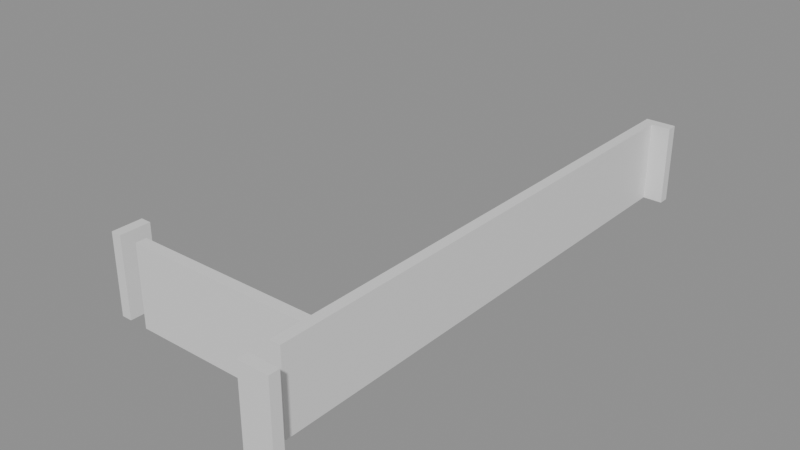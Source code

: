 # Source: building_lego.blend  (saved by Blender 5.0.119; exported with 4.5.12 LTS)
import bpy
from mathutils import Matrix  # noqa: F401  (used for matrix-valued properties, if any)

bpy.ops.wm.read_factory_settings(use_empty=True)
scene = bpy.context.scene
scene.name = 'Scene'

# ---- collections
col_01_paredes_externas = bpy.data.collections.new('01_Paredes_Externas'); scene.collection.children.link(col_01_paredes_externas)
col_02_paredes_internas = bpy.data.collections.new('02_Paredes_Internas'); scene.collection.children.link(col_02_paredes_internas)

# ---- materials (node trees are filled in below, after node groups)
mat_mat_parede_externa = bpy.data.materials.new('Mat_Parede_Externa')
mat_mat_parede_interna = bpy.data.materials.new('Mat_Parede_Interna')

# ---- material node trees
mat_mat_parede_externa.use_nodes = True; mat_mat_parede_externa.node_tree.nodes.clear()
_N = mat_mat_parede_externa.node_tree.nodes; _L = mat_mat_parede_externa.node_tree.links
n0 = _N.new('ShaderNodeBsdfPrincipled'); n0.name = 'BSDF - Pré-fundamentado'; n0.location = (-200, 100)
n1 = _N.new('ShaderNodeOutputMaterial'); n1.name = 'Saída de material'; n1.location = (200, 100)
_L.new(n0.outputs[0], n1.inputs[0])
n1.is_active_output = True
mat_mat_parede_interna.use_nodes = True; mat_mat_parede_interna.node_tree.nodes.clear()
_N = mat_mat_parede_interna.node_tree.nodes; _L = mat_mat_parede_interna.node_tree.links
n0 = _N.new('ShaderNodeBsdfPrincipled'); n0.name = 'BSDF - Pré-fundamentado'; n0.location = (-200, 100)
n1 = _N.new('ShaderNodeOutputMaterial'); n1.name = 'Saída de material'; n1.location = (200, 100)
_L.new(n0.outputs[0], n1.inputs[0])
n1.is_active_output = True

# ---- meshes
me_bloco_dungeon_wall_4863_1197_z0 = bpy.data.meshes.new('Bloco_dungeon_wall_4863_1197_z0')
me_bloco_dungeon_wall_4863_1197_z0.from_pydata([(-0.5, -0.175, -1.32), (0.5, -0.175, -1.32), (0.5, 0.175, -1.32), (-0.5, 0.175, -1.32), (-0.5, -0.175, 1.32), (0.5, -0.175, 1.32), (0.5, 0.175, 1.32), (-0.5, 0.175, 1.32)], [], [(0, 1, 2, 3), (4, 7, 6, 5), (0, 4, 5, 1), (2, 6, 7, 3), (0, 3, 7, 4), (1, 5, 6, 2)])
me_bloco_dungeon_wall_4863_1197_z0.materials.append(mat_mat_parede_externa)
me_bloco_dungeon_wall_4863_1197_z0.update()
me_bloco_dungeon_wall_4863_1215_z0 = bpy.data.meshes.new('Bloco_dungeon_wall_4863_1215_z0')
me_bloco_dungeon_wall_4863_1215_z0.from_pydata([(-0.5, -0.175, -1.32), (0.5, -0.175, -1.32), (0.5, 0.175, -1.32), (-0.5, 0.175, -1.32), (-0.5, -0.175, 1.32), (0.5, -0.175, 1.32), (0.5, 0.175, 1.32), (-0.5, 0.175, 1.32)], [], [(0, 1, 2, 3), (4, 7, 6, 5), (0, 4, 5, 1), (2, 6, 7, 3), (0, 3, 7, 4), (1, 5, 6, 2)])
me_bloco_dungeon_wall_4863_1215_z0.materials.append(mat_mat_parede_externa)
me_bloco_dungeon_wall_4863_1215_z0.update()
me_bloco_dungeon_wall_4856_1199_z0 = bpy.data.meshes.new('Bloco_dungeon_wall_4856_1199_z0')
me_bloco_dungeon_wall_4856_1199_z0.from_pydata([(-0.175, -0.5, -1.32), (0.175, -0.5, -1.32), (0.175, 0.5, -1.32), (-0.175, 0.5, -1.32), (-0.175, -0.5, 1.32), (0.175, -0.5, 1.32), (0.175, 0.5, 1.32), (-0.175, 0.5, 1.32)], [], [(0, 1, 2, 3), (4, 7, 6, 5), (0, 4, 5, 1), (2, 6, 7, 3), (0, 3, 7, 4), (1, 5, 6, 2)])
me_bloco_dungeon_wall_4856_1199_z0.materials.append(mat_mat_parede_externa)
me_bloco_dungeon_wall_4856_1199_z0.update()
me_bloco_dungeon_wall_4863_1198_z0 = bpy.data.meshes.new('Bloco_dungeon_wall_4863_1198_z0')
me_bloco_dungeon_wall_4863_1198_z0.from_pydata([(-0.175, -0.5, -1.32), (0.175, -0.5, -1.32), (0.175, 0.5, -1.32), (-0.175, 0.5, -1.32), (-0.175, -0.5, 1.32), (0.175, -0.5, 1.32), (0.175, 0.5, 1.32), (-0.175, 0.5, 1.32)], [], [(0, 1, 2, 3), (4, 7, 6, 5), (0, 4, 5, 1), (2, 6, 7, 3), (0, 3, 7, 4), (1, 5, 6, 2)])
me_bloco_dungeon_wall_4863_1198_z0.materials.append(mat_mat_parede_externa)
me_bloco_dungeon_wall_4863_1198_z0.update()
me_bloco_dungeon_wall_4863_1199_z0 = bpy.data.meshes.new('Bloco_dungeon_wall_4863_1199_z0')
me_bloco_dungeon_wall_4863_1199_z0.from_pydata([(-0.175, -0.5, -1.32), (0.175, -0.5, -1.32), (0.175, 0.5, -1.32), (-0.175, 0.5, -1.32), (-0.175, -0.5, 1.32), (0.175, -0.5, 1.32), (0.175, 0.5, 1.32), (-0.175, 0.5, 1.32)], [], [(0, 1, 2, 3), (4, 7, 6, 5), (0, 4, 5, 1), (2, 6, 7, 3), (0, 3, 7, 4), (1, 5, 6, 2)])
me_bloco_dungeon_wall_4863_1199_z0.materials.append(mat_mat_parede_externa)
me_bloco_dungeon_wall_4863_1199_z0.update()
me_bloco_dungeon_wall_4863_1200_z0 = bpy.data.meshes.new('Bloco_dungeon_wall_4863_1200_z0')
me_bloco_dungeon_wall_4863_1200_z0.from_pydata([(-0.175, -0.5, -1.32), (0.175, -0.5, -1.32), (0.175, 0.5, -1.32), (-0.175, 0.5, -1.32), (-0.175, -0.5, 1.32), (0.175, -0.5, 1.32), (0.175, 0.5, 1.32), (-0.175, 0.5, 1.32)], [], [(0, 1, 2, 3), (4, 7, 6, 5), (0, 4, 5, 1), (2, 6, 7, 3), (0, 3, 7, 4), (1, 5, 6, 2)])
me_bloco_dungeon_wall_4863_1200_z0.materials.append(mat_mat_parede_externa)
me_bloco_dungeon_wall_4863_1200_z0.update()
me_bloco_dungeon_wall_4863_1201_z0 = bpy.data.meshes.new('Bloco_dungeon_wall_4863_1201_z0')
me_bloco_dungeon_wall_4863_1201_z0.from_pydata([(-0.175, -0.5, -1.32), (0.175, -0.5, -1.32), (0.175, 0.5, -1.32), (-0.175, 0.5, -1.32), (-0.175, -0.5, 1.32), (0.175, -0.5, 1.32), (0.175, 0.5, 1.32), (-0.175, 0.5, 1.32)], [], [(0, 1, 2, 3), (4, 7, 6, 5), (0, 4, 5, 1), (2, 6, 7, 3), (0, 3, 7, 4), (1, 5, 6, 2)])
me_bloco_dungeon_wall_4863_1201_z0.materials.append(mat_mat_parede_externa)
me_bloco_dungeon_wall_4863_1201_z0.update()
me_bloco_dungeon_wall_4863_1202_z0 = bpy.data.meshes.new('Bloco_dungeon_wall_4863_1202_z0')
me_bloco_dungeon_wall_4863_1202_z0.from_pydata([(-0.175, -0.5, -1.32), (0.175, -0.5, -1.32), (0.175, 0.5, -1.32), (-0.175, 0.5, -1.32), (-0.175, -0.5, 1.32), (0.175, -0.5, 1.32), (0.175, 0.5, 1.32), (-0.175, 0.5, 1.32)], [], [(0, 1, 2, 3), (4, 7, 6, 5), (0, 4, 5, 1), (2, 6, 7, 3), (0, 3, 7, 4), (1, 5, 6, 2)])
me_bloco_dungeon_wall_4863_1202_z0.materials.append(mat_mat_parede_externa)
me_bloco_dungeon_wall_4863_1202_z0.update()
me_bloco_dungeon_wall_4863_1203_z0 = bpy.data.meshes.new('Bloco_dungeon_wall_4863_1203_z0')
me_bloco_dungeon_wall_4863_1203_z0.from_pydata([(-0.175, -0.5, -1.32), (0.175, -0.5, -1.32), (0.175, 0.5, -1.32), (-0.175, 0.5, -1.32), (-0.175, -0.5, 1.32), (0.175, -0.5, 1.32), (0.175, 0.5, 1.32), (-0.175, 0.5, 1.32)], [], [(0, 1, 2, 3), (4, 7, 6, 5), (0, 4, 5, 1), (2, 6, 7, 3), (0, 3, 7, 4), (1, 5, 6, 2)])
me_bloco_dungeon_wall_4863_1203_z0.materials.append(mat_mat_parede_externa)
me_bloco_dungeon_wall_4863_1203_z0.update()
me_bloco_dungeon_wall_4863_1204_z0 = bpy.data.meshes.new('Bloco_dungeon_wall_4863_1204_z0')
me_bloco_dungeon_wall_4863_1204_z0.from_pydata([(-0.175, -0.5, -1.32), (0.175, -0.5, -1.32), (0.175, 0.5, -1.32), (-0.175, 0.5, -1.32), (-0.175, -0.5, 1.32), (0.175, -0.5, 1.32), (0.175, 0.5, 1.32), (-0.175, 0.5, 1.32)], [], [(0, 1, 2, 3), (4, 7, 6, 5), (0, 4, 5, 1), (2, 6, 7, 3), (0, 3, 7, 4), (1, 5, 6, 2)])
me_bloco_dungeon_wall_4863_1204_z0.materials.append(mat_mat_parede_externa)
me_bloco_dungeon_wall_4863_1204_z0.update()
me_bloco_dungeon_wall_4863_1205_z0 = bpy.data.meshes.new('Bloco_dungeon_wall_4863_1205_z0')
me_bloco_dungeon_wall_4863_1205_z0.from_pydata([(-0.175, -0.5, -1.32), (0.175, -0.5, -1.32), (0.175, 0.5, -1.32), (-0.175, 0.5, -1.32), (-0.175, -0.5, 1.32), (0.175, -0.5, 1.32), (0.175, 0.5, 1.32), (-0.175, 0.5, 1.32)], [], [(0, 1, 2, 3), (4, 7, 6, 5), (0, 4, 5, 1), (2, 6, 7, 3), (0, 3, 7, 4), (1, 5, 6, 2)])
me_bloco_dungeon_wall_4863_1205_z0.materials.append(mat_mat_parede_externa)
me_bloco_dungeon_wall_4863_1205_z0.update()
me_bloco_dungeon_wall_4863_1206_z0 = bpy.data.meshes.new('Bloco_dungeon_wall_4863_1206_z0')
me_bloco_dungeon_wall_4863_1206_z0.from_pydata([(-0.175, -0.5, -1.32), (0.175, -0.5, -1.32), (0.175, 0.5, -1.32), (-0.175, 0.5, -1.32), (-0.175, -0.5, 1.32), (0.175, -0.5, 1.32), (0.175, 0.5, 1.32), (-0.175, 0.5, 1.32)], [], [(0, 1, 2, 3), (4, 7, 6, 5), (0, 4, 5, 1), (2, 6, 7, 3), (0, 3, 7, 4), (1, 5, 6, 2)])
me_bloco_dungeon_wall_4863_1206_z0.materials.append(mat_mat_parede_externa)
me_bloco_dungeon_wall_4863_1206_z0.update()
me_bloco_dungeon_wall_4863_1207_z0 = bpy.data.meshes.new('Bloco_dungeon_wall_4863_1207_z0')
me_bloco_dungeon_wall_4863_1207_z0.from_pydata([(-0.175, -0.5, -1.32), (0.175, -0.5, -1.32), (0.175, 0.5, -1.32), (-0.175, 0.5, -1.32), (-0.175, -0.5, 1.32), (0.175, -0.5, 1.32), (0.175, 0.5, 1.32), (-0.175, 0.5, 1.32)], [], [(0, 1, 2, 3), (4, 7, 6, 5), (0, 4, 5, 1), (2, 6, 7, 3), (0, 3, 7, 4), (1, 5, 6, 2)])
me_bloco_dungeon_wall_4863_1207_z0.materials.append(mat_mat_parede_externa)
me_bloco_dungeon_wall_4863_1207_z0.update()
me_bloco_dungeon_wall_4863_1208_z0 = bpy.data.meshes.new('Bloco_dungeon_wall_4863_1208_z0')
me_bloco_dungeon_wall_4863_1208_z0.from_pydata([(-0.175, -0.5, -1.32), (0.175, -0.5, -1.32), (0.175, 0.5, -1.32), (-0.175, 0.5, -1.32), (-0.175, -0.5, 1.32), (0.175, -0.5, 1.32), (0.175, 0.5, 1.32), (-0.175, 0.5, 1.32)], [], [(0, 1, 2, 3), (4, 7, 6, 5), (0, 4, 5, 1), (2, 6, 7, 3), (0, 3, 7, 4), (1, 5, 6, 2)])
me_bloco_dungeon_wall_4863_1208_z0.materials.append(mat_mat_parede_externa)
me_bloco_dungeon_wall_4863_1208_z0.update()
me_bloco_dungeon_wall_4863_1209_z0 = bpy.data.meshes.new('Bloco_dungeon_wall_4863_1209_z0')
me_bloco_dungeon_wall_4863_1209_z0.from_pydata([(-0.175, -0.5, -1.32), (0.175, -0.5, -1.32), (0.175, 0.5, -1.32), (-0.175, 0.5, -1.32), (-0.175, -0.5, 1.32), (0.175, -0.5, 1.32), (0.175, 0.5, 1.32), (-0.175, 0.5, 1.32)], [], [(0, 1, 2, 3), (4, 7, 6, 5), (0, 4, 5, 1), (2, 6, 7, 3), (0, 3, 7, 4), (1, 5, 6, 2)])
me_bloco_dungeon_wall_4863_1209_z0.materials.append(mat_mat_parede_externa)
me_bloco_dungeon_wall_4863_1209_z0.update()
me_bloco_dungeon_wall_4863_1210_z0 = bpy.data.meshes.new('Bloco_dungeon_wall_4863_1210_z0')
me_bloco_dungeon_wall_4863_1210_z0.from_pydata([(-0.175, -0.5, -1.32), (0.175, -0.5, -1.32), (0.175, 0.5, -1.32), (-0.175, 0.5, -1.32), (-0.175, -0.5, 1.32), (0.175, -0.5, 1.32), (0.175, 0.5, 1.32), (-0.175, 0.5, 1.32)], [], [(0, 1, 2, 3), (4, 7, 6, 5), (0, 4, 5, 1), (2, 6, 7, 3), (0, 3, 7, 4), (1, 5, 6, 2)])
me_bloco_dungeon_wall_4863_1210_z0.materials.append(mat_mat_parede_externa)
me_bloco_dungeon_wall_4863_1210_z0.update()
me_bloco_dungeon_wall_4863_1211_z0 = bpy.data.meshes.new('Bloco_dungeon_wall_4863_1211_z0')
me_bloco_dungeon_wall_4863_1211_z0.from_pydata([(-0.175, -0.5, -1.32), (0.175, -0.5, -1.32), (0.175, 0.5, -1.32), (-0.175, 0.5, -1.32), (-0.175, -0.5, 1.32), (0.175, -0.5, 1.32), (0.175, 0.5, 1.32), (-0.175, 0.5, 1.32)], [], [(0, 1, 2, 3), (4, 7, 6, 5), (0, 4, 5, 1), (2, 6, 7, 3), (0, 3, 7, 4), (1, 5, 6, 2)])
me_bloco_dungeon_wall_4863_1211_z0.materials.append(mat_mat_parede_externa)
me_bloco_dungeon_wall_4863_1211_z0.update()
me_bloco_dungeon_wall_4863_1212_z0 = bpy.data.meshes.new('Bloco_dungeon_wall_4863_1212_z0')
me_bloco_dungeon_wall_4863_1212_z0.from_pydata([(-0.175, -0.5, -1.32), (0.175, -0.5, -1.32), (0.175, 0.5, -1.32), (-0.175, 0.5, -1.32), (-0.175, -0.5, 1.32), (0.175, -0.5, 1.32), (0.175, 0.5, 1.32), (-0.175, 0.5, 1.32)], [], [(0, 1, 2, 3), (4, 7, 6, 5), (0, 4, 5, 1), (2, 6, 7, 3), (0, 3, 7, 4), (1, 5, 6, 2)])
me_bloco_dungeon_wall_4863_1212_z0.materials.append(mat_mat_parede_externa)
me_bloco_dungeon_wall_4863_1212_z0.update()
me_bloco_dungeon_wall_4863_1213_z0 = bpy.data.meshes.new('Bloco_dungeon_wall_4863_1213_z0')
me_bloco_dungeon_wall_4863_1213_z0.from_pydata([(-0.175, -0.5, -1.32), (0.175, -0.5, -1.32), (0.175, 0.5, -1.32), (-0.175, 0.5, -1.32), (-0.175, -0.5, 1.32), (0.175, -0.5, 1.32), (0.175, 0.5, 1.32), (-0.175, 0.5, 1.32)], [], [(0, 1, 2, 3), (4, 7, 6, 5), (0, 4, 5, 1), (2, 6, 7, 3), (0, 3, 7, 4), (1, 5, 6, 2)])
me_bloco_dungeon_wall_4863_1213_z0.materials.append(mat_mat_parede_externa)
me_bloco_dungeon_wall_4863_1213_z0.update()
me_bloco_dungeon_wall_4863_1214_z0 = bpy.data.meshes.new('Bloco_dungeon_wall_4863_1214_z0')
me_bloco_dungeon_wall_4863_1214_z0.from_pydata([(-0.175, -0.5, -1.32), (0.175, -0.5, -1.32), (0.175, 0.5, -1.32), (-0.175, 0.5, -1.32), (-0.175, -0.5, 1.32), (0.175, -0.5, 1.32), (0.175, 0.5, 1.32), (-0.175, 0.5, 1.32)], [], [(0, 1, 2, 3), (4, 7, 6, 5), (0, 4, 5, 1), (2, 6, 7, 3), (0, 3, 7, 4), (1, 5, 6, 2)])
me_bloco_dungeon_wall_4863_1214_z0.materials.append(mat_mat_parede_externa)
me_bloco_dungeon_wall_4863_1214_z0.update()
me_bloco_dungeon_wall_4857_1199_z0 = bpy.data.meshes.new('Bloco_dungeon_wall_4857_1199_z0')
me_bloco_dungeon_wall_4857_1199_z0.from_pydata([(-0.5, -0.175, -1.32), (0.5, -0.175, -1.32), (0.5, 0.175, -1.32), (-0.5, 0.175, -1.32), (-0.5, -0.175, 1.32), (0.5, -0.175, 1.32), (0.5, 0.175, 1.32), (-0.5, 0.175, 1.32)], [], [(0, 1, 2, 3), (4, 7, 6, 5), (0, 4, 5, 1), (2, 6, 7, 3), (0, 3, 7, 4), (1, 5, 6, 2)])
me_bloco_dungeon_wall_4857_1199_z0.materials.append(mat_mat_parede_interna)
me_bloco_dungeon_wall_4857_1199_z0.update()
me_bloco_dungeon_wall_4858_1199_z0 = bpy.data.meshes.new('Bloco_dungeon_wall_4858_1199_z0')
me_bloco_dungeon_wall_4858_1199_z0.from_pydata([(-0.5, -0.175, -1.32), (0.5, -0.175, -1.32), (0.5, 0.175, -1.32), (-0.5, 0.175, -1.32), (-0.5, -0.175, 1.32), (0.5, -0.175, 1.32), (0.5, 0.175, 1.32), (-0.5, 0.175, 1.32)], [], [(0, 1, 2, 3), (4, 7, 6, 5), (0, 4, 5, 1), (2, 6, 7, 3), (0, 3, 7, 4), (1, 5, 6, 2)])
me_bloco_dungeon_wall_4858_1199_z0.materials.append(mat_mat_parede_interna)
me_bloco_dungeon_wall_4858_1199_z0.update()
me_bloco_dungeon_wall_4859_1199_z0 = bpy.data.meshes.new('Bloco_dungeon_wall_4859_1199_z0')
me_bloco_dungeon_wall_4859_1199_z0.from_pydata([(-0.5, -0.175, -1.32), (0.5, -0.175, -1.32), (0.5, 0.175, -1.32), (-0.5, 0.175, -1.32), (-0.5, -0.175, 1.32), (0.5, -0.175, 1.32), (0.5, 0.175, 1.32), (-0.5, 0.175, 1.32)], [], [(0, 1, 2, 3), (4, 7, 6, 5), (0, 4, 5, 1), (2, 6, 7, 3), (0, 3, 7, 4), (1, 5, 6, 2)])
me_bloco_dungeon_wall_4859_1199_z0.materials.append(mat_mat_parede_interna)
me_bloco_dungeon_wall_4859_1199_z0.update()
me_bloco_dungeon_wall_4860_1199_z0 = bpy.data.meshes.new('Bloco_dungeon_wall_4860_1199_z0')
me_bloco_dungeon_wall_4860_1199_z0.from_pydata([(-0.5, -0.175, -1.32), (0.5, -0.175, -1.32), (0.5, 0.175, -1.32), (-0.5, 0.175, -1.32), (-0.5, -0.175, 1.32), (0.5, -0.175, 1.32), (0.5, 0.175, 1.32), (-0.5, 0.175, 1.32)], [], [(0, 1, 2, 3), (4, 7, 6, 5), (0, 4, 5, 1), (2, 6, 7, 3), (0, 3, 7, 4), (1, 5, 6, 2)])
me_bloco_dungeon_wall_4860_1199_z0.materials.append(mat_mat_parede_interna)
me_bloco_dungeon_wall_4860_1199_z0.update()
me_bloco_dungeon_wall_4861_1199_z0 = bpy.data.meshes.new('Bloco_dungeon_wall_4861_1199_z0')
me_bloco_dungeon_wall_4861_1199_z0.from_pydata([(-0.5, -0.175, -1.32), (0.5, -0.175, -1.32), (0.5, 0.175, -1.32), (-0.5, 0.175, -1.32), (-0.5, -0.175, 1.32), (0.5, -0.175, 1.32), (0.5, 0.175, 1.32), (-0.5, 0.175, 1.32)], [], [(0, 1, 2, 3), (4, 7, 6, 5), (0, 4, 5, 1), (2, 6, 7, 3), (0, 3, 7, 4), (1, 5, 6, 2)])
me_bloco_dungeon_wall_4861_1199_z0.materials.append(mat_mat_parede_interna)
me_bloco_dungeon_wall_4861_1199_z0.update()
me_bloco_dungeon_wall_4862_1199_z0 = bpy.data.meshes.new('Bloco_dungeon_wall_4862_1199_z0')
me_bloco_dungeon_wall_4862_1199_z0.from_pydata([(-0.5, -0.175, -1.32), (0.5, -0.175, -1.32), (0.5, 0.175, -1.32), (-0.5, 0.175, -1.32), (-0.5, -0.175, 1.32), (0.5, -0.175, 1.32), (0.5, 0.175, 1.32), (-0.5, 0.175, 1.32)], [], [(0, 1, 2, 3), (4, 7, 6, 5), (0, 4, 5, 1), (2, 6, 7, 3), (0, 3, 7, 4), (1, 5, 6, 2)])
me_bloco_dungeon_wall_4862_1199_z0.materials.append(mat_mat_parede_interna)
me_bloco_dungeon_wall_4862_1199_z0.update()

# ---- objects
ob_parede_externa_norte_y1197_x4863_4863 = bpy.data.objects.new('Parede_Externa_Norte_Y1197_X4863_4863', None)
ob_bloco_dungeon_wall_4863_1197_z0 = bpy.data.objects.new('Bloco_dungeon_wall_4863_1197_z0', me_bloco_dungeon_wall_4863_1197_z0)
ob_parede_externa_sul_y1215_x4863_4863 = bpy.data.objects.new('Parede_Externa_Sul_Y1215_X4863_4863', None)
ob_bloco_dungeon_wall_4863_1215_z0 = bpy.data.objects.new('Bloco_dungeon_wall_4863_1215_z0', me_bloco_dungeon_wall_4863_1215_z0)
ob_parede_externa_oeste_x4856_y1199_1199 = bpy.data.objects.new('Parede_Externa_Oeste_X4856_Y1199_1199', None)
ob_bloco_dungeon_wall_4856_1199_z0 = bpy.data.objects.new('Bloco_dungeon_wall_4856_1199_z0', me_bloco_dungeon_wall_4856_1199_z0)
ob_parede_externa_leste_x4863_y1198_1214 = bpy.data.objects.new('Parede_Externa_Leste_X4863_Y1198_1214', None)
ob_bloco_dungeon_wall_4863_1198_z0 = bpy.data.objects.new('Bloco_dungeon_wall_4863_1198_z0', me_bloco_dungeon_wall_4863_1198_z0)
ob_bloco_dungeon_wall_4863_1199_z0 = bpy.data.objects.new('Bloco_dungeon_wall_4863_1199_z0', me_bloco_dungeon_wall_4863_1199_z0)
ob_bloco_dungeon_wall_4863_1200_z0 = bpy.data.objects.new('Bloco_dungeon_wall_4863_1200_z0', me_bloco_dungeon_wall_4863_1200_z0)
ob_bloco_dungeon_wall_4863_1201_z0 = bpy.data.objects.new('Bloco_dungeon_wall_4863_1201_z0', me_bloco_dungeon_wall_4863_1201_z0)
ob_bloco_dungeon_wall_4863_1202_z0 = bpy.data.objects.new('Bloco_dungeon_wall_4863_1202_z0', me_bloco_dungeon_wall_4863_1202_z0)
ob_bloco_dungeon_wall_4863_1203_z0 = bpy.data.objects.new('Bloco_dungeon_wall_4863_1203_z0', me_bloco_dungeon_wall_4863_1203_z0)
ob_bloco_dungeon_wall_4863_1204_z0 = bpy.data.objects.new('Bloco_dungeon_wall_4863_1204_z0', me_bloco_dungeon_wall_4863_1204_z0)
ob_bloco_dungeon_wall_4863_1205_z0 = bpy.data.objects.new('Bloco_dungeon_wall_4863_1205_z0', me_bloco_dungeon_wall_4863_1205_z0)
ob_bloco_dungeon_wall_4863_1206_z0 = bpy.data.objects.new('Bloco_dungeon_wall_4863_1206_z0', me_bloco_dungeon_wall_4863_1206_z0)
ob_bloco_dungeon_wall_4863_1207_z0 = bpy.data.objects.new('Bloco_dungeon_wall_4863_1207_z0', me_bloco_dungeon_wall_4863_1207_z0)
ob_bloco_dungeon_wall_4863_1208_z0 = bpy.data.objects.new('Bloco_dungeon_wall_4863_1208_z0', me_bloco_dungeon_wall_4863_1208_z0)
ob_bloco_dungeon_wall_4863_1209_z0 = bpy.data.objects.new('Bloco_dungeon_wall_4863_1209_z0', me_bloco_dungeon_wall_4863_1209_z0)
ob_bloco_dungeon_wall_4863_1210_z0 = bpy.data.objects.new('Bloco_dungeon_wall_4863_1210_z0', me_bloco_dungeon_wall_4863_1210_z0)
ob_bloco_dungeon_wall_4863_1211_z0 = bpy.data.objects.new('Bloco_dungeon_wall_4863_1211_z0', me_bloco_dungeon_wall_4863_1211_z0)
ob_bloco_dungeon_wall_4863_1212_z0 = bpy.data.objects.new('Bloco_dungeon_wall_4863_1212_z0', me_bloco_dungeon_wall_4863_1212_z0)
ob_bloco_dungeon_wall_4863_1213_z0 = bpy.data.objects.new('Bloco_dungeon_wall_4863_1213_z0', me_bloco_dungeon_wall_4863_1213_z0)
ob_bloco_dungeon_wall_4863_1214_z0 = bpy.data.objects.new('Bloco_dungeon_wall_4863_1214_z0', me_bloco_dungeon_wall_4863_1214_z0)
ob_parede_interna_ew_02_y1199_x4857_4862 = bpy.data.objects.new('Parede_Interna_EW_02_Y1199_X4857_4862', None)
ob_bloco_dungeon_wall_4857_1199_z0 = bpy.data.objects.new('Bloco_dungeon_wall_4857_1199_z0', me_bloco_dungeon_wall_4857_1199_z0)
ob_bloco_dungeon_wall_4858_1199_z0 = bpy.data.objects.new('Bloco_dungeon_wall_4858_1199_z0', me_bloco_dungeon_wall_4858_1199_z0)
ob_bloco_dungeon_wall_4859_1199_z0 = bpy.data.objects.new('Bloco_dungeon_wall_4859_1199_z0', me_bloco_dungeon_wall_4859_1199_z0)
ob_bloco_dungeon_wall_4860_1199_z0 = bpy.data.objects.new('Bloco_dungeon_wall_4860_1199_z0', me_bloco_dungeon_wall_4860_1199_z0)
ob_bloco_dungeon_wall_4861_1199_z0 = bpy.data.objects.new('Bloco_dungeon_wall_4861_1199_z0', me_bloco_dungeon_wall_4861_1199_z0)
ob_bloco_dungeon_wall_4862_1199_z0 = bpy.data.objects.new('Bloco_dungeon_wall_4862_1199_z0', me_bloco_dungeon_wall_4862_1199_z0)

# ---- transforms, parenting, visibility, modifiers, constraints
ob_parede_externa_norte_y1197_x4863_4863.location = (3.5, -9.0, 0.0)
ob_parede_externa_norte_y1197_x4863_4863.empty_display_type = 'CUBE'
ob_bloco_dungeon_wall_4863_1197_z0.parent = ob_parede_externa_norte_y1197_x4863_4863
ob_bloco_dungeon_wall_4863_1197_z0.matrix_parent_inverse = Matrix(((1.0, -0.0, 0.0, -3.5), (-0.0, 1.0, -0.0, 9.0), (0.0, -0.0, 1.0, -0.0), (-0.0, 0.0, -0.0, 1.0)))
ob_bloco_dungeon_wall_4863_1197_z0.location = (3.5, -9.325, 1.32)
ob_parede_externa_sul_y1215_x4863_4863.location = (3.5, 9.0, 0.0)
ob_parede_externa_sul_y1215_x4863_4863.empty_display_type = 'CUBE'
ob_bloco_dungeon_wall_4863_1215_z0.parent = ob_parede_externa_sul_y1215_x4863_4863
ob_bloco_dungeon_wall_4863_1215_z0.matrix_parent_inverse = Matrix(((1.0, -0.0, 0.0, -3.5), (-0.0, 1.0, -0.0, -9.0), (0.0, -0.0, 1.0, -0.0), (-0.0, 0.0, -0.0, 1.0)))
ob_bloco_dungeon_wall_4863_1215_z0.location = (3.5, 8.675, 1.32)
ob_parede_externa_oeste_x4856_y1199_1199.location = (-3.5, -7.0, 0.0)
ob_parede_externa_oeste_x4856_y1199_1199.empty_display_type = 'CUBE'
ob_bloco_dungeon_wall_4856_1199_z0.parent = ob_parede_externa_oeste_x4856_y1199_1199
ob_bloco_dungeon_wall_4856_1199_z0.matrix_parent_inverse = Matrix(((1.0, -0.0, 0.0, 3.5), (-0.0, 1.0, -0.0, 7.0), (0.0, -0.0, 1.0, -0.0), (-0.0, 0.0, -0.0, 1.0)))
ob_bloco_dungeon_wall_4856_1199_z0.location = (-3.825, -7.0, 1.32)
ob_parede_externa_leste_x4863_y1198_1214.location = (3.5, 0.0, 0.0)
ob_parede_externa_leste_x4863_y1198_1214.empty_display_type = 'CUBE'
ob_bloco_dungeon_wall_4863_1198_z0.parent = ob_parede_externa_leste_x4863_y1198_1214
ob_bloco_dungeon_wall_4863_1198_z0.matrix_parent_inverse = Matrix(((1.0, -0.0, 0.0, -3.5), (-0.0, 1.0, -0.0, 0.0), (0.0, -0.0, 1.0, -0.0), (-0.0, 0.0, -0.0, 1.0)))
ob_bloco_dungeon_wall_4863_1198_z0.location = (3.175, -8.0, 1.32)
ob_bloco_dungeon_wall_4863_1199_z0.parent = ob_parede_externa_leste_x4863_y1198_1214
ob_bloco_dungeon_wall_4863_1199_z0.matrix_parent_inverse = Matrix(((1.0, -0.0, 0.0, -3.5), (-0.0, 1.0, -0.0, 0.0), (0.0, -0.0, 1.0, -0.0), (-0.0, 0.0, -0.0, 1.0)))
ob_bloco_dungeon_wall_4863_1199_z0.location = (3.175, -7.0, 1.32)
ob_bloco_dungeon_wall_4863_1200_z0.parent = ob_parede_externa_leste_x4863_y1198_1214
ob_bloco_dungeon_wall_4863_1200_z0.matrix_parent_inverse = Matrix(((1.0, -0.0, 0.0, -3.5), (-0.0, 1.0, -0.0, 0.0), (0.0, -0.0, 1.0, -0.0), (-0.0, 0.0, -0.0, 1.0)))
ob_bloco_dungeon_wall_4863_1200_z0.location = (3.175, -6.0, 1.32)
ob_bloco_dungeon_wall_4863_1201_z0.parent = ob_parede_externa_leste_x4863_y1198_1214
ob_bloco_dungeon_wall_4863_1201_z0.matrix_parent_inverse = Matrix(((1.0, -0.0, 0.0, -3.5), (-0.0, 1.0, -0.0, 0.0), (0.0, -0.0, 1.0, -0.0), (-0.0, 0.0, -0.0, 1.0)))
ob_bloco_dungeon_wall_4863_1201_z0.location = (3.175, -5.0, 1.32)
ob_bloco_dungeon_wall_4863_1202_z0.parent = ob_parede_externa_leste_x4863_y1198_1214
ob_bloco_dungeon_wall_4863_1202_z0.matrix_parent_inverse = Matrix(((1.0, -0.0, 0.0, -3.5), (-0.0, 1.0, -0.0, 0.0), (0.0, -0.0, 1.0, -0.0), (-0.0, 0.0, -0.0, 1.0)))
ob_bloco_dungeon_wall_4863_1202_z0.location = (3.175, -4.0, 1.32)
ob_bloco_dungeon_wall_4863_1203_z0.parent = ob_parede_externa_leste_x4863_y1198_1214
ob_bloco_dungeon_wall_4863_1203_z0.matrix_parent_inverse = Matrix(((1.0, -0.0, 0.0, -3.5), (-0.0, 1.0, -0.0, 0.0), (0.0, -0.0, 1.0, -0.0), (-0.0, 0.0, -0.0, 1.0)))
ob_bloco_dungeon_wall_4863_1203_z0.location = (3.175, -3.0, 1.32)
ob_bloco_dungeon_wall_4863_1204_z0.parent = ob_parede_externa_leste_x4863_y1198_1214
ob_bloco_dungeon_wall_4863_1204_z0.matrix_parent_inverse = Matrix(((1.0, -0.0, 0.0, -3.5), (-0.0, 1.0, -0.0, 0.0), (0.0, -0.0, 1.0, -0.0), (-0.0, 0.0, -0.0, 1.0)))
ob_bloco_dungeon_wall_4863_1204_z0.location = (3.175, -2.0, 1.32)
ob_bloco_dungeon_wall_4863_1205_z0.parent = ob_parede_externa_leste_x4863_y1198_1214
ob_bloco_dungeon_wall_4863_1205_z0.matrix_parent_inverse = Matrix(((1.0, -0.0, 0.0, -3.5), (-0.0, 1.0, -0.0, 0.0), (0.0, -0.0, 1.0, -0.0), (-0.0, 0.0, -0.0, 1.0)))
ob_bloco_dungeon_wall_4863_1205_z0.location = (3.175, -1.0, 1.32)
ob_bloco_dungeon_wall_4863_1206_z0.parent = ob_parede_externa_leste_x4863_y1198_1214
ob_bloco_dungeon_wall_4863_1206_z0.matrix_parent_inverse = Matrix(((1.0, -0.0, 0.0, -3.5), (-0.0, 1.0, -0.0, 0.0), (0.0, -0.0, 1.0, -0.0), (-0.0, 0.0, -0.0, 1.0)))
ob_bloco_dungeon_wall_4863_1206_z0.location = (3.175, 0.0, 1.32)
ob_bloco_dungeon_wall_4863_1207_z0.parent = ob_parede_externa_leste_x4863_y1198_1214
ob_bloco_dungeon_wall_4863_1207_z0.matrix_parent_inverse = Matrix(((1.0, -0.0, 0.0, -3.5), (-0.0, 1.0, -0.0, 0.0), (0.0, -0.0, 1.0, -0.0), (-0.0, 0.0, -0.0, 1.0)))
ob_bloco_dungeon_wall_4863_1207_z0.location = (3.175, 1.0, 1.32)
ob_bloco_dungeon_wall_4863_1208_z0.parent = ob_parede_externa_leste_x4863_y1198_1214
ob_bloco_dungeon_wall_4863_1208_z0.matrix_parent_inverse = Matrix(((1.0, -0.0, 0.0, -3.5), (-0.0, 1.0, -0.0, 0.0), (0.0, -0.0, 1.0, -0.0), (-0.0, 0.0, -0.0, 1.0)))
ob_bloco_dungeon_wall_4863_1208_z0.location = (3.175, 2.0, 1.32)
ob_bloco_dungeon_wall_4863_1209_z0.parent = ob_parede_externa_leste_x4863_y1198_1214
ob_bloco_dungeon_wall_4863_1209_z0.matrix_parent_inverse = Matrix(((1.0, -0.0, 0.0, -3.5), (-0.0, 1.0, -0.0, 0.0), (0.0, -0.0, 1.0, -0.0), (-0.0, 0.0, -0.0, 1.0)))
ob_bloco_dungeon_wall_4863_1209_z0.location = (3.175, 3.0, 1.32)
ob_bloco_dungeon_wall_4863_1210_z0.parent = ob_parede_externa_leste_x4863_y1198_1214
ob_bloco_dungeon_wall_4863_1210_z0.matrix_parent_inverse = Matrix(((1.0, -0.0, 0.0, -3.5), (-0.0, 1.0, -0.0, 0.0), (0.0, -0.0, 1.0, -0.0), (-0.0, 0.0, -0.0, 1.0)))
ob_bloco_dungeon_wall_4863_1210_z0.location = (3.175, 4.0, 1.32)
ob_bloco_dungeon_wall_4863_1211_z0.parent = ob_parede_externa_leste_x4863_y1198_1214
ob_bloco_dungeon_wall_4863_1211_z0.matrix_parent_inverse = Matrix(((1.0, -0.0, 0.0, -3.5), (-0.0, 1.0, -0.0, 0.0), (0.0, -0.0, 1.0, -0.0), (-0.0, 0.0, -0.0, 1.0)))
ob_bloco_dungeon_wall_4863_1211_z0.location = (3.175, 5.0, 1.32)
ob_bloco_dungeon_wall_4863_1212_z0.parent = ob_parede_externa_leste_x4863_y1198_1214
ob_bloco_dungeon_wall_4863_1212_z0.matrix_parent_inverse = Matrix(((1.0, -0.0, 0.0, -3.5), (-0.0, 1.0, -0.0, 0.0), (0.0, -0.0, 1.0, -0.0), (-0.0, 0.0, -0.0, 1.0)))
ob_bloco_dungeon_wall_4863_1212_z0.location = (3.175, 6.0, 1.32)
ob_bloco_dungeon_wall_4863_1213_z0.parent = ob_parede_externa_leste_x4863_y1198_1214
ob_bloco_dungeon_wall_4863_1213_z0.matrix_parent_inverse = Matrix(((1.0, -0.0, 0.0, -3.5), (-0.0, 1.0, -0.0, 0.0), (0.0, -0.0, 1.0, -0.0), (-0.0, 0.0, -0.0, 1.0)))
ob_bloco_dungeon_wall_4863_1213_z0.location = (3.175, 7.0, 1.32)
ob_bloco_dungeon_wall_4863_1214_z0.parent = ob_parede_externa_leste_x4863_y1198_1214
ob_bloco_dungeon_wall_4863_1214_z0.matrix_parent_inverse = Matrix(((1.0, -0.0, 0.0, -3.5), (-0.0, 1.0, -0.0, 0.0), (0.0, -0.0, 1.0, -0.0), (-0.0, 0.0, -0.0, 1.0)))
ob_bloco_dungeon_wall_4863_1214_z0.location = (3.175, 8.0, 1.32)
ob_parede_interna_ew_02_y1199_x4857_4862.location = (0.0, -7.0, 0.0)
ob_parede_interna_ew_02_y1199_x4857_4862.empty_display_type = 'CUBE'
ob_bloco_dungeon_wall_4857_1199_z0.parent = ob_parede_interna_ew_02_y1199_x4857_4862
ob_bloco_dungeon_wall_4857_1199_z0.matrix_parent_inverse = Matrix(((1.0, -0.0, 0.0, -0.0), (-0.0, 1.0, -0.0, 7.0), (0.0, -0.0, 1.0, -0.0), (-0.0, 0.0, -0.0, 1.0)))
ob_bloco_dungeon_wall_4857_1199_z0.location = (-2.5, -7.325, 1.32)
ob_bloco_dungeon_wall_4858_1199_z0.parent = ob_parede_interna_ew_02_y1199_x4857_4862
ob_bloco_dungeon_wall_4858_1199_z0.matrix_parent_inverse = Matrix(((1.0, -0.0, 0.0, -0.0), (-0.0, 1.0, -0.0, 7.0), (0.0, -0.0, 1.0, -0.0), (-0.0, 0.0, -0.0, 1.0)))
ob_bloco_dungeon_wall_4858_1199_z0.location = (-1.5, -7.325, 1.32)
ob_bloco_dungeon_wall_4859_1199_z0.parent = ob_parede_interna_ew_02_y1199_x4857_4862
ob_bloco_dungeon_wall_4859_1199_z0.matrix_parent_inverse = Matrix(((1.0, -0.0, 0.0, -0.0), (-0.0, 1.0, -0.0, 7.0), (0.0, -0.0, 1.0, -0.0), (-0.0, 0.0, -0.0, 1.0)))
ob_bloco_dungeon_wall_4859_1199_z0.location = (-0.5, -7.325, 1.32)
ob_bloco_dungeon_wall_4860_1199_z0.parent = ob_parede_interna_ew_02_y1199_x4857_4862
ob_bloco_dungeon_wall_4860_1199_z0.matrix_parent_inverse = Matrix(((1.0, -0.0, 0.0, -0.0), (-0.0, 1.0, -0.0, 7.0), (0.0, -0.0, 1.0, -0.0), (-0.0, 0.0, -0.0, 1.0)))
ob_bloco_dungeon_wall_4860_1199_z0.location = (0.5, -7.325, 1.32)
ob_bloco_dungeon_wall_4861_1199_z0.parent = ob_parede_interna_ew_02_y1199_x4857_4862
ob_bloco_dungeon_wall_4861_1199_z0.matrix_parent_inverse = Matrix(((1.0, -0.0, 0.0, -0.0), (-0.0, 1.0, -0.0, 7.0), (0.0, -0.0, 1.0, -0.0), (-0.0, 0.0, -0.0, 1.0)))
ob_bloco_dungeon_wall_4861_1199_z0.location = (1.5, -7.325, 1.32)
ob_bloco_dungeon_wall_4862_1199_z0.parent = ob_parede_interna_ew_02_y1199_x4857_4862
ob_bloco_dungeon_wall_4862_1199_z0.matrix_parent_inverse = Matrix(((1.0, -0.0, 0.0, -0.0), (-0.0, 1.0, -0.0, 7.0), (0.0, -0.0, 1.0, -0.0), (-0.0, 0.0, -0.0, 1.0)))
ob_bloco_dungeon_wall_4862_1199_z0.location = (2.5, -7.325, 1.32)

# ---- collection membership
col_01_paredes_externas.objects.link(ob_parede_externa_norte_y1197_x4863_4863)
col_01_paredes_externas.objects.link(ob_bloco_dungeon_wall_4863_1197_z0)
col_01_paredes_externas.objects.link(ob_parede_externa_sul_y1215_x4863_4863)
col_01_paredes_externas.objects.link(ob_bloco_dungeon_wall_4863_1215_z0)
col_01_paredes_externas.objects.link(ob_parede_externa_oeste_x4856_y1199_1199)
col_01_paredes_externas.objects.link(ob_bloco_dungeon_wall_4856_1199_z0)
col_01_paredes_externas.objects.link(ob_parede_externa_leste_x4863_y1198_1214)
col_01_paredes_externas.objects.link(ob_bloco_dungeon_wall_4863_1198_z0)
col_01_paredes_externas.objects.link(ob_bloco_dungeon_wall_4863_1199_z0)
col_01_paredes_externas.objects.link(ob_bloco_dungeon_wall_4863_1200_z0)
col_01_paredes_externas.objects.link(ob_bloco_dungeon_wall_4863_1201_z0)
col_01_paredes_externas.objects.link(ob_bloco_dungeon_wall_4863_1202_z0)
col_01_paredes_externas.objects.link(ob_bloco_dungeon_wall_4863_1203_z0)
col_01_paredes_externas.objects.link(ob_bloco_dungeon_wall_4863_1204_z0)
col_01_paredes_externas.objects.link(ob_bloco_dungeon_wall_4863_1205_z0)
col_01_paredes_externas.objects.link(ob_bloco_dungeon_wall_4863_1206_z0)
col_01_paredes_externas.objects.link(ob_bloco_dungeon_wall_4863_1207_z0)
col_01_paredes_externas.objects.link(ob_bloco_dungeon_wall_4863_1208_z0)
col_01_paredes_externas.objects.link(ob_bloco_dungeon_wall_4863_1209_z0)
col_01_paredes_externas.objects.link(ob_bloco_dungeon_wall_4863_1210_z0)
col_01_paredes_externas.objects.link(ob_bloco_dungeon_wall_4863_1211_z0)
col_01_paredes_externas.objects.link(ob_bloco_dungeon_wall_4863_1212_z0)
col_01_paredes_externas.objects.link(ob_bloco_dungeon_wall_4863_1213_z0)
col_01_paredes_externas.objects.link(ob_bloco_dungeon_wall_4863_1214_z0)
col_02_paredes_internas.objects.link(ob_parede_interna_ew_02_y1199_x4857_4862)
col_02_paredes_internas.objects.link(ob_bloco_dungeon_wall_4857_1199_z0)
col_02_paredes_internas.objects.link(ob_bloco_dungeon_wall_4858_1199_z0)
col_02_paredes_internas.objects.link(ob_bloco_dungeon_wall_4859_1199_z0)
col_02_paredes_internas.objects.link(ob_bloco_dungeon_wall_4860_1199_z0)
col_02_paredes_internas.objects.link(ob_bloco_dungeon_wall_4861_1199_z0)
col_02_paredes_internas.objects.link(ob_bloco_dungeon_wall_4862_1199_z0)

# ---- scene / render settings (as saved in the file)
scene.frame_start = 1; scene.frame_end = 250; scene.frame_set(1)
scene.render.engine = 'BLENDER_EEVEE_NEXT'
scene.render.bake_bias = 0.0
scene.render.bake_samples = 0
scene.cycles.sampling_pattern = 'TABULATED_SOBOL'
scene.eevee.use_volume_custom_range = False
bpy.context.view_layer.update()

# ---- added for rendering (the .blend has no active camera and no usable light): camera, sun + grey world if the file has none
cam_auto = bpy.data.cameras.new('AutoCamera')
cam_auto.lens = 50.0
cam_auto.sensor_width = 36.0
cam_auto.clip_end = 1000.0
ob_auto_camera = bpy.data.objects.new('AutoCamera', cam_auto)
scene.collection.objects.link(ob_auto_camera)
ob_auto_camera.location = (18.6816, -22.7429, 16.2653)
ob_auto_camera.rotation_euler = (1.09748, -7.21219e-08, 0.694738)
scene.camera = ob_auto_camera
light_auto_sun = bpy.data.lights.new('AutoSun', 'SUN')
light_auto_sun.energy = 3.0
light_auto_sun.angle = 0.0523599
ob_auto_sun = bpy.data.objects.new('AutoSun', light_auto_sun)
scene.collection.objects.link(ob_auto_sun)
ob_auto_sun.rotation_euler = (0.872665, 0.174533, 0.523599)
if scene.world is None:
    world_auto = bpy.data.worlds.new('AutoWorld')
    world_auto.color = (0.3, 0.3, 0.3)
    scene.world = world_auto
bpy.context.view_layer.update()
